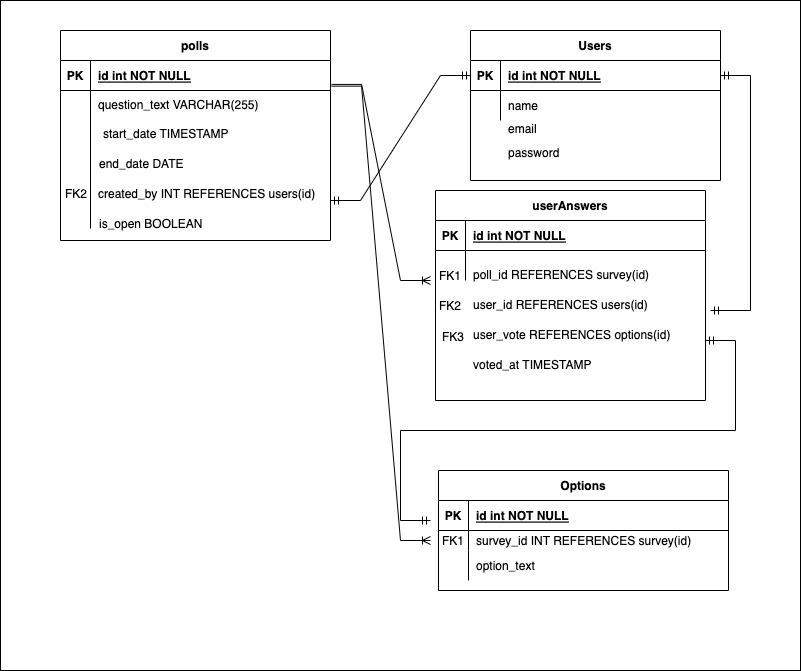

The diagram above was exported from draw.io. Its source (the exported page's mxGraphModel, read from the mxfile embedded in the PNG):
<mxGraphModel dx="946" dy="589" grid="1" gridSize="10" guides="1" tooltips="1" connect="1" arrows="1" fold="1" page="1" pageScale="1" pageWidth="850" pageHeight="1100" math="0" shadow="0">
  <root>
    <mxCell id="0" />
    <mxCell id="1" parent="0" />
    <mxCell id="lInWsQ7IBhcj2iDv4zD4-52" value="" style="rounded=0;whiteSpace=wrap;html=1;" vertex="1" parent="1">
      <mxGeometry x="150" y="130" width="800" height="670" as="geometry" />
    </mxCell>
    <object label="Users" placeholders="1" name="" email="" password="" id="lInWsQ7IBhcj2iDv4zD4-1">
      <mxCell style="shape=table;startSize=30;container=1;collapsible=1;childLayout=tableLayout;fixedRows=1;rowLines=0;fontStyle=1;align=center;resizeLast=1;" vertex="1" parent="1">
        <mxGeometry x="620" y="160" width="250" height="150" as="geometry" />
      </mxCell>
    </object>
    <mxCell id="lInWsQ7IBhcj2iDv4zD4-2" value="" style="shape=partialRectangle;collapsible=0;dropTarget=0;pointerEvents=0;fillColor=none;points=[[0,0.5],[1,0.5]];portConstraint=eastwest;top=0;left=0;right=0;bottom=1;" vertex="1" parent="lInWsQ7IBhcj2iDv4zD4-1">
      <mxGeometry y="30" width="250" height="30" as="geometry" />
    </mxCell>
    <mxCell id="lInWsQ7IBhcj2iDv4zD4-3" value="PK" style="shape=partialRectangle;overflow=hidden;connectable=0;fillColor=none;top=0;left=0;bottom=0;right=0;fontStyle=1;" vertex="1" parent="lInWsQ7IBhcj2iDv4zD4-2">
      <mxGeometry width="30" height="30" as="geometry">
        <mxRectangle width="30" height="30" as="alternateBounds" />
      </mxGeometry>
    </mxCell>
    <mxCell id="lInWsQ7IBhcj2iDv4zD4-4" value="id int NOT NULL " style="shape=partialRectangle;overflow=hidden;connectable=0;fillColor=none;top=0;left=0;bottom=0;right=0;align=left;spacingLeft=6;fontStyle=5;" vertex="1" parent="lInWsQ7IBhcj2iDv4zD4-2">
      <mxGeometry x="30" width="220" height="30" as="geometry">
        <mxRectangle width="220" height="30" as="alternateBounds" />
      </mxGeometry>
    </mxCell>
    <mxCell id="lInWsQ7IBhcj2iDv4zD4-5" value="" style="shape=partialRectangle;collapsible=0;dropTarget=0;pointerEvents=0;fillColor=none;points=[[0,0.5],[1,0.5]];portConstraint=eastwest;top=0;left=0;right=0;bottom=0;" vertex="1" parent="lInWsQ7IBhcj2iDv4zD4-1">
      <mxGeometry y="60" width="250" height="30" as="geometry" />
    </mxCell>
    <mxCell id="lInWsQ7IBhcj2iDv4zD4-6" value="" style="shape=partialRectangle;overflow=hidden;connectable=0;fillColor=none;top=0;left=0;bottom=0;right=0;" vertex="1" parent="lInWsQ7IBhcj2iDv4zD4-5">
      <mxGeometry width="30" height="30" as="geometry">
        <mxRectangle width="30" height="30" as="alternateBounds" />
      </mxGeometry>
    </mxCell>
    <mxCell id="lInWsQ7IBhcj2iDv4zD4-7" value="name" style="shape=partialRectangle;overflow=hidden;connectable=0;fillColor=none;top=0;left=0;bottom=0;right=0;align=left;spacingLeft=6;" vertex="1" parent="lInWsQ7IBhcj2iDv4zD4-5">
      <mxGeometry x="30" width="220" height="30" as="geometry">
        <mxRectangle width="220" height="30" as="alternateBounds" />
      </mxGeometry>
    </mxCell>
    <mxCell id="lInWsQ7IBhcj2iDv4zD4-8" value="Options" style="shape=table;startSize=30;container=1;collapsible=1;childLayout=tableLayout;fixedRows=1;rowLines=0;fontStyle=1;align=center;resizeLast=1;" vertex="1" parent="1">
      <mxGeometry x="588" y="600" width="290" height="120" as="geometry" />
    </mxCell>
    <mxCell id="lInWsQ7IBhcj2iDv4zD4-9" value="" style="shape=partialRectangle;collapsible=0;dropTarget=0;pointerEvents=0;fillColor=none;points=[[0,0.5],[1,0.5]];portConstraint=eastwest;top=0;left=0;right=0;bottom=1;" vertex="1" parent="lInWsQ7IBhcj2iDv4zD4-8">
      <mxGeometry y="30" width="290" height="30" as="geometry" />
    </mxCell>
    <mxCell id="lInWsQ7IBhcj2iDv4zD4-10" value="PK" style="shape=partialRectangle;overflow=hidden;connectable=0;fillColor=none;top=0;left=0;bottom=0;right=0;fontStyle=1;" vertex="1" parent="lInWsQ7IBhcj2iDv4zD4-9">
      <mxGeometry width="30" height="30" as="geometry">
        <mxRectangle width="30" height="30" as="alternateBounds" />
      </mxGeometry>
    </mxCell>
    <mxCell id="lInWsQ7IBhcj2iDv4zD4-11" value="id int NOT NULL" style="shape=partialRectangle;overflow=hidden;connectable=0;fillColor=none;top=0;left=0;bottom=0;right=0;align=left;spacingLeft=6;fontStyle=5;" vertex="1" parent="lInWsQ7IBhcj2iDv4zD4-9">
      <mxGeometry x="30" width="260" height="30" as="geometry">
        <mxRectangle width="260" height="30" as="alternateBounds" />
      </mxGeometry>
    </mxCell>
    <mxCell id="lInWsQ7IBhcj2iDv4zD4-12" value="" style="shape=partialRectangle;collapsible=0;dropTarget=0;pointerEvents=0;fillColor=none;points=[[0,0.5],[1,0.5]];portConstraint=eastwest;top=0;left=0;right=0;bottom=0;" vertex="1" parent="lInWsQ7IBhcj2iDv4zD4-8">
      <mxGeometry y="60" width="290" height="20" as="geometry" />
    </mxCell>
    <mxCell id="lInWsQ7IBhcj2iDv4zD4-13" value="FK1" style="shape=partialRectangle;overflow=hidden;connectable=0;fillColor=none;top=0;left=0;bottom=0;right=0;" vertex="1" parent="lInWsQ7IBhcj2iDv4zD4-12">
      <mxGeometry width="30" height="20" as="geometry">
        <mxRectangle width="30" height="20" as="alternateBounds" />
      </mxGeometry>
    </mxCell>
    <mxCell id="lInWsQ7IBhcj2iDv4zD4-14" value="survey_id INT REFERENCES survey(id)" style="shape=partialRectangle;overflow=hidden;connectable=0;fillColor=none;top=0;left=0;bottom=0;right=0;align=left;spacingLeft=6;" vertex="1" parent="lInWsQ7IBhcj2iDv4zD4-12">
      <mxGeometry x="30" width="260" height="20" as="geometry">
        <mxRectangle width="260" height="20" as="alternateBounds" />
      </mxGeometry>
    </mxCell>
    <mxCell id="lInWsQ7IBhcj2iDv4zD4-15" value="" style="shape=partialRectangle;collapsible=0;dropTarget=0;pointerEvents=0;fillColor=none;points=[[0,0.5],[1,0.5]];portConstraint=eastwest;top=0;left=0;right=0;bottom=0;" vertex="1" parent="lInWsQ7IBhcj2iDv4zD4-8">
      <mxGeometry y="80" width="290" height="30" as="geometry" />
    </mxCell>
    <mxCell id="lInWsQ7IBhcj2iDv4zD4-16" value="" style="shape=partialRectangle;overflow=hidden;connectable=0;fillColor=none;top=0;left=0;bottom=0;right=0;" vertex="1" parent="lInWsQ7IBhcj2iDv4zD4-15">
      <mxGeometry width="30" height="30" as="geometry">
        <mxRectangle width="30" height="30" as="alternateBounds" />
      </mxGeometry>
    </mxCell>
    <mxCell id="lInWsQ7IBhcj2iDv4zD4-17" value="option_text" style="shape=partialRectangle;overflow=hidden;connectable=0;fillColor=none;top=0;left=0;bottom=0;right=0;align=left;spacingLeft=6;" vertex="1" parent="lInWsQ7IBhcj2iDv4zD4-15">
      <mxGeometry x="30" width="260" height="30" as="geometry">
        <mxRectangle width="260" height="30" as="alternateBounds" />
      </mxGeometry>
    </mxCell>
    <object label="polls" start_date="" end_date="" is_open="" created_by="TIMESTAMP" id="lInWsQ7IBhcj2iDv4zD4-18">
      <mxCell style="shape=table;startSize=30;container=1;collapsible=1;childLayout=tableLayout;fixedRows=1;rowLines=0;fontStyle=1;align=center;resizeLast=1;" vertex="1" parent="1">
        <mxGeometry x="210" y="160" width="270" height="210" as="geometry">
          <mxRectangle x="70" y="20" width="90" height="30" as="alternateBounds" />
        </mxGeometry>
      </mxCell>
    </object>
    <mxCell id="lInWsQ7IBhcj2iDv4zD4-19" value="" style="shape=partialRectangle;collapsible=0;dropTarget=0;pointerEvents=0;fillColor=none;points=[[0,0.5],[1,0.5]];portConstraint=eastwest;top=0;left=0;right=0;bottom=1;" vertex="1" parent="lInWsQ7IBhcj2iDv4zD4-18">
      <mxGeometry y="30" width="270" height="30" as="geometry" />
    </mxCell>
    <mxCell id="lInWsQ7IBhcj2iDv4zD4-20" value="PK" style="shape=partialRectangle;overflow=hidden;connectable=0;fillColor=none;top=0;left=0;bottom=0;right=0;fontStyle=1;" vertex="1" parent="lInWsQ7IBhcj2iDv4zD4-19">
      <mxGeometry width="30" height="30" as="geometry">
        <mxRectangle width="30" height="30" as="alternateBounds" />
      </mxGeometry>
    </mxCell>
    <mxCell id="lInWsQ7IBhcj2iDv4zD4-21" value="id int NOT NULL " style="shape=partialRectangle;overflow=hidden;connectable=0;fillColor=none;top=0;left=0;bottom=0;right=0;align=left;spacingLeft=6;fontStyle=5;" vertex="1" parent="lInWsQ7IBhcj2iDv4zD4-19">
      <mxGeometry x="30" width="240" height="30" as="geometry">
        <mxRectangle width="240" height="30" as="alternateBounds" />
      </mxGeometry>
    </mxCell>
    <mxCell id="lInWsQ7IBhcj2iDv4zD4-22" value="" style="shape=partialRectangle;collapsible=0;dropTarget=0;pointerEvents=0;fillColor=none;points=[[0,0.5],[1,0.5]];portConstraint=eastwest;top=0;left=0;right=0;bottom=0;" vertex="1" parent="lInWsQ7IBhcj2iDv4zD4-18">
      <mxGeometry y="60" width="270" height="30" as="geometry" />
    </mxCell>
    <mxCell id="lInWsQ7IBhcj2iDv4zD4-23" value="" style="shape=partialRectangle;overflow=hidden;connectable=0;fillColor=none;top=0;left=0;bottom=0;right=0;" vertex="1" parent="lInWsQ7IBhcj2iDv4zD4-22">
      <mxGeometry width="30" height="30" as="geometry">
        <mxRectangle width="30" height="30" as="alternateBounds" />
      </mxGeometry>
    </mxCell>
    <mxCell id="lInWsQ7IBhcj2iDv4zD4-24" value="question_text VARCHAR(255)" style="shape=partialRectangle;overflow=hidden;connectable=0;fillColor=none;top=0;left=0;bottom=0;right=0;align=left;spacingLeft=6;whiteSpace=wrap;strokeColor=default;" vertex="1" parent="lInWsQ7IBhcj2iDv4zD4-22">
      <mxGeometry x="30" width="240" height="30" as="geometry">
        <mxRectangle width="240" height="30" as="alternateBounds" />
      </mxGeometry>
    </mxCell>
    <mxCell id="lInWsQ7IBhcj2iDv4zD4-25" value="start_date TIMESTAMP    " style="shape=partialRectangle;overflow=hidden;connectable=0;fillColor=none;top=0;left=0;bottom=0;right=0;align=left;spacingLeft=6;" vertex="1" parent="1">
      <mxGeometry x="245" y="248" width="220" height="30" as="geometry">
        <mxRectangle width="220" height="30" as="alternateBounds" />
      </mxGeometry>
    </mxCell>
    <mxCell id="lInWsQ7IBhcj2iDv4zD4-26" value="end_date DATE" style="shape=partialRectangle;overflow=hidden;connectable=0;fillColor=none;top=0;left=0;bottom=0;right=0;align=left;spacingLeft=6;" vertex="1" parent="1">
      <mxGeometry x="241" y="278" width="220" height="30" as="geometry">
        <mxRectangle width="220" height="30" as="alternateBounds" />
      </mxGeometry>
    </mxCell>
    <mxCell id="lInWsQ7IBhcj2iDv4zD4-27" value="is_open BOOLEAN" style="shape=partialRectangle;overflow=hidden;connectable=0;fillColor=none;top=0;left=0;bottom=0;right=0;align=left;spacingLeft=6;" vertex="1" parent="1">
      <mxGeometry x="241" y="338" width="220" height="30" as="geometry">
        <mxRectangle width="220" height="30" as="alternateBounds" />
      </mxGeometry>
    </mxCell>
    <mxCell id="lInWsQ7IBhcj2iDv4zD4-28" value="created_by INT REFERENCES users(id)" style="shape=partialRectangle;overflow=hidden;connectable=0;fillColor=none;top=0;left=0;bottom=0;right=0;align=left;spacingLeft=6;" vertex="1" parent="1">
      <mxGeometry x="240" y="308" width="230" height="30" as="geometry">
        <mxRectangle width="220" height="30" as="alternateBounds" />
      </mxGeometry>
    </mxCell>
    <mxCell id="lInWsQ7IBhcj2iDv4zD4-29" value="FK2" style="shape=partialRectangle;overflow=hidden;connectable=0;fillColor=none;top=0;left=0;bottom=0;right=0;" vertex="1" parent="1">
      <mxGeometry x="211" y="308" width="30" height="30" as="geometry" />
    </mxCell>
    <mxCell id="lInWsQ7IBhcj2iDv4zD4-30" value="" style="endArrow=none;html=1;rounded=0;" edge="1" parent="1">
      <mxGeometry width="50" height="50" relative="1" as="geometry">
        <mxPoint x="240" y="358" as="sourcePoint" />
        <mxPoint x="240" y="248" as="targetPoint" />
        <Array as="points" />
      </mxGeometry>
    </mxCell>
    <mxCell id="lInWsQ7IBhcj2iDv4zD4-31" value="userAnswers" style="shape=table;startSize=30;container=1;collapsible=1;childLayout=tableLayout;fixedRows=1;rowLines=0;fontStyle=1;align=center;resizeLast=1;" vertex="1" parent="1">
      <mxGeometry x="585" y="320" width="270" height="209.9999999999999" as="geometry">
        <mxRectangle x="550" y="410" width="110" height="30" as="alternateBounds" />
      </mxGeometry>
    </mxCell>
    <mxCell id="lInWsQ7IBhcj2iDv4zD4-32" value="" style="shape=partialRectangle;collapsible=0;dropTarget=0;pointerEvents=0;fillColor=none;points=[[0,0.5],[1,0.5]];portConstraint=eastwest;top=0;left=0;right=0;bottom=1;" vertex="1" parent="lInWsQ7IBhcj2iDv4zD4-31">
      <mxGeometry y="30" width="270" height="30" as="geometry" />
    </mxCell>
    <mxCell id="lInWsQ7IBhcj2iDv4zD4-33" value="PK" style="shape=partialRectangle;overflow=hidden;connectable=0;fillColor=none;top=0;left=0;bottom=0;right=0;fontStyle=1;" vertex="1" parent="lInWsQ7IBhcj2iDv4zD4-32">
      <mxGeometry width="30" height="30" as="geometry">
        <mxRectangle width="30" height="30" as="alternateBounds" />
      </mxGeometry>
    </mxCell>
    <mxCell id="lInWsQ7IBhcj2iDv4zD4-34" value="id int NOT NULL " style="shape=partialRectangle;overflow=hidden;connectable=0;fillColor=none;top=0;left=0;bottom=0;right=0;align=left;spacingLeft=6;fontStyle=5;" vertex="1" parent="lInWsQ7IBhcj2iDv4zD4-32">
      <mxGeometry x="30" width="240" height="30" as="geometry">
        <mxRectangle width="240" height="30" as="alternateBounds" />
      </mxGeometry>
    </mxCell>
    <mxCell id="lInWsQ7IBhcj2iDv4zD4-35" value="" style="shape=partialRectangle;collapsible=0;dropTarget=0;pointerEvents=0;fillColor=none;points=[[0,0.5],[1,0.5]];portConstraint=eastwest;top=0;left=0;right=0;bottom=0;" vertex="1" parent="lInWsQ7IBhcj2iDv4zD4-31">
      <mxGeometry y="60" width="270" height="30" as="geometry" />
    </mxCell>
    <mxCell id="lInWsQ7IBhcj2iDv4zD4-36" value="" style="shape=partialRectangle;overflow=hidden;connectable=0;fillColor=none;top=0;left=0;bottom=0;right=0;" vertex="1" parent="lInWsQ7IBhcj2iDv4zD4-35">
      <mxGeometry width="30" height="30" as="geometry">
        <mxRectangle width="30" height="30" as="alternateBounds" />
      </mxGeometry>
    </mxCell>
    <mxCell id="lInWsQ7IBhcj2iDv4zD4-37" value="" style="shape=partialRectangle;overflow=hidden;connectable=0;fillColor=none;top=0;left=0;bottom=0;right=0;align=left;spacingLeft=6;whiteSpace=wrap;strokeColor=default;" vertex="1" parent="lInWsQ7IBhcj2iDv4zD4-35">
      <mxGeometry x="30" width="240" height="30" as="geometry">
        <mxRectangle width="240" height="30" as="alternateBounds" />
      </mxGeometry>
    </mxCell>
    <mxCell id="lInWsQ7IBhcj2iDv4zD4-38" value="FK1" style="shape=partialRectangle;overflow=hidden;connectable=0;fillColor=none;top=0;left=0;bottom=0;right=0;" vertex="1" parent="1">
      <mxGeometry x="585" y="390" width="30" height="30" as="geometry" />
    </mxCell>
    <mxCell id="lInWsQ7IBhcj2iDv4zD4-39" value="user_vote REFERENCES options(id)" style="shape=partialRectangle;overflow=hidden;connectable=0;fillColor=none;top=0;left=0;bottom=0;right=0;align=left;spacingLeft=6;whiteSpace=wrap;strokeColor=default;" vertex="1" parent="1">
      <mxGeometry x="615" y="450" width="240" height="30" as="geometry">
        <mxRectangle width="240" height="30" as="alternateBounds" />
      </mxGeometry>
    </mxCell>
    <mxCell id="lInWsQ7IBhcj2iDv4zD4-40" value="poll_id REFERENCES survey(id)" style="shape=partialRectangle;overflow=hidden;connectable=0;fillColor=none;top=0;left=0;bottom=0;right=0;align=left;spacingLeft=6;whiteSpace=wrap;strokeColor=default;" vertex="1" parent="1">
      <mxGeometry x="615" y="390" width="240" height="30" as="geometry">
        <mxRectangle width="240" height="30" as="alternateBounds" />
      </mxGeometry>
    </mxCell>
    <mxCell id="lInWsQ7IBhcj2iDv4zD4-41" value="FK2" style="shape=partialRectangle;overflow=hidden;connectable=0;fillColor=none;top=0;left=0;bottom=0;right=0;" vertex="1" parent="1">
      <mxGeometry x="585" y="420" width="30" height="30" as="geometry" />
    </mxCell>
    <mxCell id="lInWsQ7IBhcj2iDv4zD4-42" value="FK3" style="shape=partialRectangle;overflow=hidden;connectable=0;fillColor=none;top=0;left=0;bottom=0;right=0;" vertex="1" parent="1">
      <mxGeometry x="588" y="451" width="30" height="30" as="geometry" />
    </mxCell>
    <mxCell id="lInWsQ7IBhcj2iDv4zD4-43" value="user_id REFERENCES users(id)" style="shape=partialRectangle;overflow=hidden;connectable=0;fillColor=none;top=0;left=0;bottom=0;right=0;align=left;spacingLeft=6;whiteSpace=wrap;strokeColor=default;" vertex="1" parent="1">
      <mxGeometry x="615" y="420" width="240" height="30" as="geometry">
        <mxRectangle width="240" height="30" as="alternateBounds" />
      </mxGeometry>
    </mxCell>
    <mxCell id="lInWsQ7IBhcj2iDv4zD4-44" value="voted_at TIMESTAMP" style="shape=partialRectangle;overflow=hidden;connectable=0;fillColor=none;top=0;left=0;bottom=0;right=0;align=left;spacingLeft=6;whiteSpace=wrap;strokeColor=default;" vertex="1" parent="1">
      <mxGeometry x="615" y="480" width="240" height="30" as="geometry">
        <mxRectangle width="240" height="30" as="alternateBounds" />
      </mxGeometry>
    </mxCell>
    <mxCell id="lInWsQ7IBhcj2iDv4zD4-45" value="" style="edgeStyle=entityRelationEdgeStyle;fontSize=12;html=1;endArrow=ERmandOne;startArrow=ERmandOne;rounded=0;entryX=0;entryY=0.5;entryDx=0;entryDy=0;" edge="1" parent="1" target="lInWsQ7IBhcj2iDv4zD4-2">
      <mxGeometry width="100" height="100" relative="1" as="geometry">
        <mxPoint x="480" y="330" as="sourcePoint" />
        <mxPoint x="580" y="260" as="targetPoint" />
      </mxGeometry>
    </mxCell>
    <mxCell id="lInWsQ7IBhcj2iDv4zD4-46" value="" style="edgeStyle=entityRelationEdgeStyle;fontSize=12;html=1;endArrow=ERmandOne;startArrow=ERmandOne;rounded=0;" edge="1" parent="1" target="lInWsQ7IBhcj2iDv4zD4-2">
      <mxGeometry width="100" height="100" relative="1" as="geometry">
        <mxPoint x="860" y="440" as="sourcePoint" />
        <mxPoint x="550" y="300" as="targetPoint" />
      </mxGeometry>
    </mxCell>
    <mxCell id="lInWsQ7IBhcj2iDv4zD4-47" value="" style="edgeStyle=entityRelationEdgeStyle;fontSize=12;html=1;endArrow=ERmandOne;startArrow=ERmandOne;rounded=0;" edge="1" parent="1">
      <mxGeometry width="100" height="100" relative="1" as="geometry">
        <mxPoint x="855" y="470" as="sourcePoint" />
        <mxPoint x="580" y="650" as="targetPoint" />
      </mxGeometry>
    </mxCell>
    <mxCell id="lInWsQ7IBhcj2iDv4zD4-48" value="" style="edgeStyle=entityRelationEdgeStyle;fontSize=12;html=1;endArrow=ERoneToMany;rounded=0;exitX=1.004;exitY=0.855;exitDx=0;exitDy=0;exitPerimeter=0;" edge="1" parent="1" source="lInWsQ7IBhcj2iDv4zD4-19">
      <mxGeometry width="100" height="100" relative="1" as="geometry">
        <mxPoint x="480" y="520" as="sourcePoint" />
        <mxPoint x="580" y="670" as="targetPoint" />
      </mxGeometry>
    </mxCell>
    <mxCell id="lInWsQ7IBhcj2iDv4zD4-49" value="" style="edgeStyle=entityRelationEdgeStyle;fontSize=12;html=1;endArrow=ERoneToMany;rounded=0;exitX=1.004;exitY=0.797;exitDx=0;exitDy=0;exitPerimeter=0;" edge="1" parent="1" source="lInWsQ7IBhcj2iDv4zD4-19">
      <mxGeometry width="100" height="100" relative="1" as="geometry">
        <mxPoint x="494.32000000000005" y="223.90999999999997" as="sourcePoint" />
        <mxPoint x="580" y="410" as="targetPoint" />
      </mxGeometry>
    </mxCell>
    <mxCell id="lInWsQ7IBhcj2iDv4zD4-50" value="email" style="shape=partialRectangle;overflow=hidden;connectable=0;fillColor=none;top=0;left=0;bottom=0;right=0;align=left;spacingLeft=6;" vertex="1" parent="1">
      <mxGeometry x="650" y="243" width="220" height="30" as="geometry">
        <mxRectangle width="220" height="30" as="alternateBounds" />
      </mxGeometry>
    </mxCell>
    <mxCell id="lInWsQ7IBhcj2iDv4zD4-51" value="password" style="shape=partialRectangle;overflow=hidden;connectable=0;fillColor=none;top=0;left=0;bottom=0;right=0;align=left;spacingLeft=6;" vertex="1" parent="1">
      <mxGeometry x="650" y="267" width="220" height="30" as="geometry">
        <mxRectangle width="220" height="30" as="alternateBounds" />
      </mxGeometry>
    </mxCell>
  </root>
</mxGraphModel>